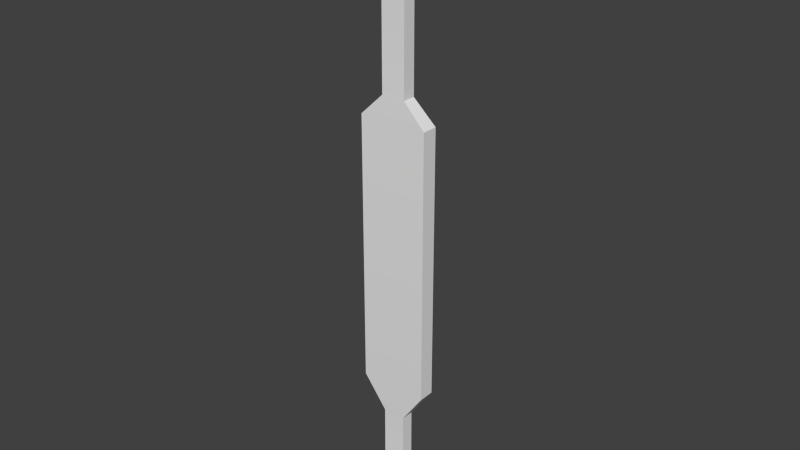 # Source: lock-pick.blend  (saved by Blender 2.74.0; exported with 4.5.12 LTS)
import bpy
from mathutils import Matrix  # noqa: F401  (used for matrix-valued properties, if any)

bpy.ops.wm.read_factory_settings(use_empty=True)
scene = bpy.context.scene
scene.name = 'Scene'

# ---- collections
col_collection_1 = bpy.data.collections.new('Collection 1'); scene.collection.children.link(col_collection_1)

# ---- materials (node trees are filled in below, after node groups)
mat_lockpick = bpy.data.materials.new('lockpick')
mat_lockpick.alpha_threshold = 0.0
mat_lockpick.use_transparent_shadow = False
mat_lockpick.roughness = 0.5

# ---- material node trees

# ---- world
world_world = bpy.data.worlds.new('World'); scene.world = world_world
world_world.color = (0.05088, 0.05088, 0.05088)
world_world.use_sun_shadow = False
world_world.sun_shadow_jitter_overblur = 0.0
world_world.cycles.sampling_method = 'MANUAL'
world_world.cycles.sample_map_resolution = 256

# ---- meshes
me_plane_003 = bpy.data.meshes.new('Plane.003')
me_plane_003.from_pydata([(-0.5327, -2.274, 26.04), (-0.5327, 2.191, 26.04), (-0.5327, -2.274, 8.533), (-0.5327, 2.191, 8.533), (-0.4386, -0.8176, 27.46), (-0.4386, 0.7346, 27.46), (-0.4386, -0.6243, 38.38), (-0.4386, 0.9279, 38.38), (-0.4386, 1.443, 36.48), (-0.4386, -0.109, 36.48), (-0.4386, -0.1671, 37.43), (-0.4386, -1.719, 37.43), (-0.4386, -1.719, 35.47), (-0.4386, -0.1671, 35.47), (-0.4386, 0.01977, 34.24), (-0.4386, 1.572, 34.24), (-0.4386, -0.8176, 33.0), (-0.4386, 0.7346, 33.0), (-0.4386, -0.7776, 6.385), (-0.4386, 0.6946, 6.385), (-0.4386, -0.7776, 4.206), (-0.4386, 0.6946, 4.206), (-0.4386, -0.7776, 0.0432), (-0.4386, 0.6946, 0.0432), (-0.4386, -0.7776, 0.7122), (-0.4386, 0.6946, 0.7122), (-0.4386, 0.6946, 1.548), (-0.4386, -0.7776, 1.548), (-0.4386, -0.6243, 39.16), (-0.4386, 0.9279, 39.16), (-0.4386, 2.475, 0.7122), (0.4866, -2.274, 26.04), (0.4866, 2.191, 26.04), (0.4866, -2.274, 8.533), (0.4866, 2.191, 8.533), (0.3925, -0.8176, 27.46), (0.3925, 0.7346, 27.46), (0.3925, -0.6243, 38.38), (0.3925, 0.9279, 38.38), (0.3925, 1.443, 36.48), (0.3925, -0.109, 36.48), (0.3925, -0.1671, 37.43), (0.3925, -1.719, 37.43), (0.3925, -1.719, 35.47), (0.3925, -0.1671, 35.47), (0.3925, 0.01977, 34.24), (0.3925, 1.572, 34.24), (0.3925, -0.8176, 33.0), (0.3925, 0.7346, 33.0), (0.3925, -0.7776, 6.385), (0.3925, 0.6946, 6.385), (0.3925, -0.7776, 4.206), (0.3925, 0.6946, 4.206), (0.3925, -0.7776, 0.0432), (0.3925, 0.6946, 0.0432), (0.3925, -0.7776, 0.7122), (0.3925, 0.6946, 0.7122), (0.3925, 0.6946, 1.548), (0.3925, -0.7776, 1.548), (0.3925, -0.6243, 39.16), (0.3925, 0.9279, 39.16), (0.3925, 2.475, 0.7122)], [], [(1, 3, 2, 0), (0, 4, 5, 1), (11, 6, 7, 10), (12, 9, 8, 13), (9, 11, 10, 8), (14, 12, 13, 15), (16, 14, 15, 17), (4, 16, 17, 5), (3, 19, 18, 2), (19, 21, 20, 18), (25, 23, 22, 24), (26, 25, 24, 27), (21, 26, 27, 20), (6, 28, 29, 7), (32, 31, 33, 34), (31, 32, 36, 35), (42, 41, 38, 37), (43, 44, 39, 40), (40, 39, 41, 42), (45, 46, 44, 43), (47, 48, 46, 45), (35, 36, 48, 47), (34, 33, 49, 50), (50, 49, 51, 52), (56, 55, 53, 54), (57, 58, 55, 56), (52, 51, 58, 57), (37, 38, 60, 59), (11, 9, 40, 42), (6, 11, 42, 37), (10, 7, 38, 41), (29, 28, 59, 60), (1, 5, 36, 32), (0, 2, 33, 31), (20, 27, 58, 51), (22, 23, 54, 53), (14, 16, 47, 45), (12, 14, 45, 43), (9, 12, 43, 40), (8, 10, 41, 39), (5, 17, 48, 36), (28, 6, 37, 59), (26, 21, 52, 57), (21, 19, 50, 52), (19, 3, 34, 50), (16, 4, 35, 47), (7, 29, 60, 38), (4, 0, 31, 35), (27, 24, 55, 58), (3, 1, 32, 34), (23, 25, 56, 54), (24, 22, 53, 55), (18, 20, 51, 49), (2, 18, 49, 33), (17, 15, 46, 48), (15, 13, 44, 46), (13, 8, 39, 44), (26, 30, 25), (57, 56, 61), (30, 26, 57, 61), (25, 30, 61, 56)])
me_plane_003.polygons.foreach_set('use_smooth', [True] * 61)
_k = set([(0, 2), (0, 4), (0, 31), (1, 3), (1, 5), (1, 32), (2, 18), (2, 33), (3, 19), (3, 34), (4, 16), (4, 35), (5, 17), (5, 36), (6, 11), (6, 28), (6, 37), (7, 10), (7, 29), (7, 38), (8, 10), (8, 13), (8, 39), (9, 11), (9, 12), (9, 40), (10, 41), (11, 42), (12, 14), (12, 43), (13, 15), (13, 44), (14, 16), (14, 45), (15, 17), (15, 46), (16, 47), (17, 48), (18, 20), (18, 49), (19, 21), (19, 50), (20, 27), (20, 51), (21, 26), (21, 52), (22, 23), (22, 24), (22, 53), (23, 25), (23, 54), (24, 27), (24, 55), (25, 26), (25, 30), (25, 56), (26, 30), (26, 57), (27, 58), (28, 29), (28, 59), (29, 60), (30, 61), (31, 33), (31, 35), (32, 34), (32, 36), (33, 49), (34, 50), (35, 47), (36, 48), (37, 42), (37, 59), (38, 41), (38, 60), (39, 41), (39, 44), (40, 42), (40, 43), (43, 45), (44, 46), (45, 47), (46, 48), (49, 51), (50, 52), (51, 58), (52, 57), (53, 54), (53, 55), (54, 56), (55, 58), (56, 57), (56, 61), (57, 61), (59, 60)])
me_plane_003.attributes.new('sharp_edge', 'BOOLEAN', 'EDGE').data.foreach_set('value', [ (min(e.vertices), max(e.vertices)) in _k for e in me_plane_003.edges])
_uv = me_plane_003.uv_layers.new(name='UVMap')
_uv.uv.foreach_set('vector', [0.04145, 0.9013, 0.04145, 0.1302, 0.238, 0.1302, 0.238, 0.9013, 0.238, 0.9013, 0.1739, 0.9635, 0.1056, 0.9635, 0.04145, 0.9013, 0.6592, 0.4685, 0.6066, 0.5046, 0.5387, 0.4969, 0.5913, 0.4609, 0.6689, 0.3826, 0.5934, 0.4191, 0.5255, 0.4114, 0.601, 0.375, 0.5934, 0.4191, 0.6592, 0.4685, 0.5913, 0.4609, 0.5255, 0.4114, 0.5989, 0.3205, 0.6689, 0.3826, 0.601, 0.375, 0.5309, 0.3128, 0.6416, 0.2702, 0.5989, 0.3205, 0.5309, 0.3128, 0.5737, 0.2625, 0.669, 0.02763, 0.6416, 0.2702, 0.5737, 0.2625, 0.6011, 0.01996, 0.04145, 0.1302, 0.1073, 0.03559, 0.1722, 0.03559, 0.238, 0.1302, 0.4502, 0.8818, 0.4503, 0.7858, 0.5151, 0.7859, 0.5151, 0.8818, 0.4503, 0.632, 0.4503, 0.6025, 0.5152, 0.6026, 0.5151, 0.632, 0.4503, 0.6688, 0.4503, 0.632, 0.5151, 0.632, 0.5151, 0.6688, 0.4503, 0.7858, 0.4503, 0.6688, 0.5151, 0.6688, 0.5151, 0.7859, 0.6066, 0.5046, 0.6028, 0.5387, 0.5348, 0.5311, 0.5387, 0.4969, 0.238, 0.9013, 0.04144, 0.9013, 0.04145, 0.1302, 0.238, 0.1302, 0.04144, 0.9013, 0.238, 0.9013, 0.1739, 0.9635, 0.1056, 0.9635, 0.3055, 0.4533, 0.3738, 0.4533, 0.4221, 0.495, 0.3537, 0.495, 0.3055, 0.3669, 0.3738, 0.3669, 0.4448, 0.4116, 0.3764, 0.4116, 0.3764, 0.4116, 0.4448, 0.4116, 0.3738, 0.4533, 0.3055, 0.4533, 0.3821, 0.313, 0.4504, 0.313, 0.3738, 0.3669, 0.3055, 0.3669, 0.3452, 0.2582, 0.4136, 0.2582, 0.4504, 0.313, 0.3821, 0.313, 0.3452, 0.0141, 0.4136, 0.0141, 0.4136, 0.2582, 0.3452, 0.2582, 0.238, 0.1302, 0.04145, 0.1302, 0.1073, 0.03559, 0.1722, 0.03559, 0.4503, 0.8818, 0.5152, 0.8818, 0.5152, 0.7858, 0.4503, 0.7858, 0.4503, 0.632, 0.5152, 0.632, 0.5152, 0.6025, 0.4503, 0.6025, 0.4503, 0.6688, 0.5152, 0.6688, 0.5152, 0.632, 0.4503, 0.632, 0.4503, 0.7858, 0.5152, 0.7858, 0.5152, 0.6688, 0.4503, 0.6688, 0.3537, 0.495, 0.4221, 0.495, 0.4221, 0.5294, 0.3537, 0.5294, 0.9457, 0.582, 0.9457, 0.4998, 0.9634, 0.4998, 0.9634, 0.582, 0.9457, 0.6458, 0.9457, 0.582, 0.9634, 0.582, 0.9634, 0.6458, 0.9214, 0.582, 0.9214, 0.6458, 0.9036, 0.6458, 0.9036, 0.582, 0.9214, 0.6802, 0.9214, 0.7485, 0.9036, 0.7485, 0.9036, 0.6802, 0.8373, 0.8985, 0.8353, 0.9878, 0.8176, 0.9878, 0.8156, 0.8985, 0.7695, 0.8985, 0.7695, 0.1274, 0.7913, 0.1274, 0.7913, 0.8985, 0.8616, 0.6678, 0.8616, 0.5507, 0.8793, 0.5507, 0.8793, 0.6678, 0.8616, 0.4845, 0.8616, 0.4196, 0.8793, 0.4196, 0.8793, 0.4845, 0.9457, 0.3223, 0.9457, 0.2562, 0.9634, 0.2562, 0.9634, 0.3223, 0.9457, 0.4159, 0.9457, 0.3223, 0.9634, 0.3223, 0.9634, 0.4159, 0.9457, 0.4998, 0.9457, 0.4159, 0.9634, 0.4159, 0.9634, 0.4998, 0.9214, 0.4998, 0.9214, 0.582, 0.9036, 0.582, 0.9036, 0.4998, 0.9214, 0.01215, 0.9214, 0.2562, 0.9036, 0.2562, 0.9036, 0.01215, 0.9457, 0.6802, 0.9457, 0.6458, 0.9634, 0.6458, 0.9634, 0.6802, 0.8616, 0.2252, 0.8616, 0.1081, 0.8793, 0.1081, 0.8793, 0.2252, 0.8616, 0.1081, 0.8616, 0.01215, 0.8793, 0.01215, 0.8793, 0.1081, 0.8353, 0.01215, 0.8373, 0.1274, 0.8156, 0.1274, 0.8176, 0.01215, 0.9457, 0.2562, 0.9457, 0.01215, 0.9634, 0.01215, 0.9634, 0.2562, 0.9214, 0.6458, 0.9214, 0.6802, 0.9036, 0.6802, 0.9036, 0.6458, 0.7715, 0.9878, 0.7695, 0.8985, 0.7913, 0.8985, 0.7892, 0.9878, 0.8616, 0.5507, 0.8616, 0.5139, 0.8793, 0.5139, 0.8793, 0.5507, 0.8373, 0.1274, 0.8373, 0.8985, 0.8156, 0.8985, 0.8156, 0.1274, 0.8616, 0.4196, 0.8616, 0.3902, 0.8793, 0.3902, 0.8793, 0.4196, 0.8616, 0.5139, 0.8616, 0.4845, 0.8793, 0.4845, 0.8793, 0.5139, 0.8616, 0.7637, 0.8616, 0.6678, 0.8793, 0.6678, 0.8793, 0.7637, 0.7695, 0.1274, 0.7715, 0.01215, 0.7892, 0.01215, 0.7913, 0.1274, 0.9214, 0.2562, 0.9214, 0.3223, 0.9036, 0.3223, 0.9036, 0.2562, 0.9214, 0.3223, 0.9214, 0.4159, 0.9036, 0.4159, 0.9036, 0.3223, 0.9214, 0.4159, 0.9214, 0.4998, 0.9036, 0.4998, 0.9036, 0.4159, 0.4503, 0.6688, 0.3719, 0.632, 0.4503, 0.632, 0.4503, 0.6688, 0.4503, 0.632, 0.3719, 0.632, 0.8616, 0.3118, 0.8616, 0.2252, 0.8793, 0.2252, 0.8793, 0.3118, 0.8616, 0.3902, 0.8616, 0.3118, 0.8793, 0.3118, 0.8793, 0.3902])
me_plane_003.materials.append(mat_lockpick)
me_plane_003.use_remesh_preserve_volume = False
me_plane_003.use_remesh_preserve_attributes = False
me_plane_003.use_mirror_vertex_groups = False
me_plane_003.update()
arm_armature_001 = bpy.data.armatures.new('Armature.001')  # bones are not reproduced

# ---- objects
ob_armature = bpy.data.objects.new('Armature', arm_armature_001)
ob_lock_pick = bpy.data.objects.new('lock-pick', me_plane_003)

# ---- transforms, parenting, visibility, modifiers, constraints
ob_armature.location = (0.0, 0.0, 0.0)
ob_armature.lineart.crease_threshold = 0.0
ob_lock_pick.parent = ob_armature
ob_lock_pick.location = (0.0, 0.0, 0.0)
ob_lock_pick.rotation_euler = (0.0, 0.0, -1.571)
ob_lock_pick.lineart.crease_threshold = 0.0
_vg = ob_lock_pick.vertex_groups.new(name='Bone')
_vg.add([0, 1, 2, 3, 4, 5, 6, 7, 8, 9, 10, 11, 12, 13, 14, 15, 16, 17, 18, 19, 20, 21, 22, 23, 24, 25, 26, 27, 28, 29, 30, 31, 32, 33, 34, 35, 36, 37, 38, 39, 40, 41, 42, 43, 44, 45, 46, 47, 48, 49, 50, 51, 52, 53, 54, 55, 56, 57, 58, 59, 60, 61], 1.0, 'REPLACE')
_m = ob_lock_pick.modifiers.new('Armature', 'ARMATURE')
_m.object = ob_armature
_m = ob_lock_pick.modifiers.new('EdgeSplit', 'EDGE_SPLIT')
_m.use_edge_angle = False

# ---- collection membership
col_collection_1.objects.link(ob_armature)
col_collection_1.objects.link(ob_lock_pick)

# ---- scene / render settings (as saved in the file)
scene.frame_start = 1; scene.frame_end = 250; scene.frame_set(0)
scene.render.engine = 'BLENDER_EEVEE_NEXT'
scene.render.image_settings.compression = 90
scene.render.resolution_percentage = 50
scene.render.dither_intensity = 0.0
scene.render.bake_margin = 4
scene.cycles.use_denoising = False
scene.cycles.samples = 10
scene.cycles.sampling_pattern = 'TABULATED_SOBOL'
scene.cycles.light_sampling_threshold = 0.0
scene.cycles.use_adaptive_sampling = False
scene.cycles.use_light_tree = False
scene.cycles.blur_glossy = 0.0
scene.cycles.volume_bounces = 1
scene.cycles.pixel_filter_type = 'GAUSSIAN'
scene.cycles.sample_clamp_indirect = 0.0
scene.view_settings.view_transform = 'Standard'
bpy.context.view_layer.update()

# ---- added for rendering (the .blend has no active camera and no usable light): camera, sun
cam_auto = bpy.data.cameras.new('AutoCamera')
cam_auto.lens = 50.0
cam_auto.sensor_width = 36.0
cam_auto.clip_end = 1000.0
ob_auto_camera = bpy.data.objects.new('AutoCamera', cam_auto)
scene.collection.objects.link(ob_auto_camera)
ob_auto_camera.location = (36.5698, -43.7396, 48.7763)
ob_auto_camera.rotation_euler = (1.09748, -7.21219e-08, 0.694738)
scene.camera = ob_auto_camera
light_auto_sun = bpy.data.lights.new('AutoSun', 'SUN')
light_auto_sun.energy = 3.0
light_auto_sun.angle = 0.0523599
ob_auto_sun = bpy.data.objects.new('AutoSun', light_auto_sun)
scene.collection.objects.link(ob_auto_sun)
ob_auto_sun.rotation_euler = (0.872665, 0.174533, 0.523599)
bpy.context.view_layer.update()
